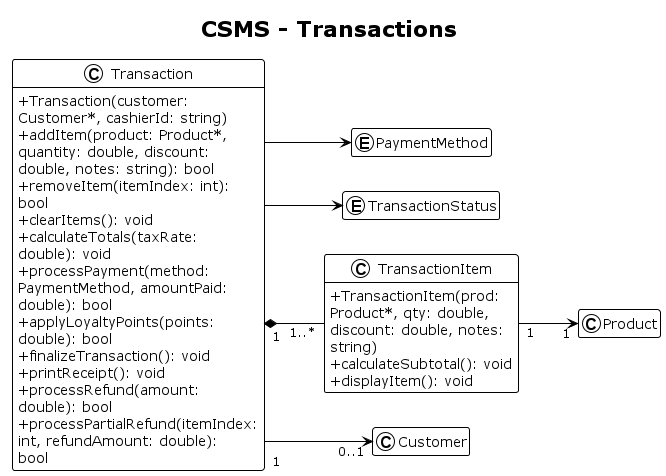

The diagram above was rendered by PlantUML. Its source (embedded in the PNG):
@startuml
!theme plain
left to right direction
skinparam classAttributeIconSize 0
skinparam linetype ortho
skinparam wrapWidth 220
hide empty members
hide fields
hide methods
title CSMS - Transactions

enum PaymentMethod {
  CASH
  CREDIT_CARD
  DEBIT_CARD
  MOBILE_PAYMENT
  LOYALTY_POINTS
  GIFT_CARD
}

enum TransactionStatus {
  PENDING
  COMPLETED
  CANCELLED
  REFUNDED
  PARTIALLY_REFUNDED
}

class TransactionItem {
  + product: Product*
  + quantity: double
  + unitPrice: double
  + discount: double
  + subtotal: double
  + notes: string
  + TransactionItem(prod: Product*, qty: double, discount: double, notes: string)
  + calculateSubtotal(): void
  + displayItem(): void
}

class Transaction {
  - nextTransactionId: int
  - transactionId: int
  - items: vector<TransactionItem>
  - customer: Customer*
  - subtotal: double
  - tax: double
  - totalDiscount: double
  - loyaltyPointsUsed: double
  - loyaltyPointsEarned: double
  - finalTotal: double
  - paymentMethod: PaymentMethod
  - status: TransactionStatus
  - timestamp: time_t
  - cashierId: string
  - notes: string
  + Transaction(customer: Customer*, cashierId: string)
  + addItem(product: Product*, quantity: double, discount: double, notes: string): bool
  + removeItem(itemIndex: int): bool
  + clearItems(): void
  + calculateTotals(taxRate: double): void
  + processPayment(method: PaymentMethod, amountPaid: double): bool
  + applyLoyaltyPoints(points: double): bool
  + finalizeTransaction(): void
  + printReceipt(): void
  + processRefund(amount: double): bool
  + processPartialRefund(itemIndex: int, refundAmount: double): bool
}

Transaction "1" *-- "1..*" TransactionItem
TransactionItem "1" --> "1" Product
Transaction "1" --> "0..1" Customer
Transaction --> PaymentMethod
Transaction --> TransactionStatus

show Transaction methods
show TransactionItem methods
@enduml